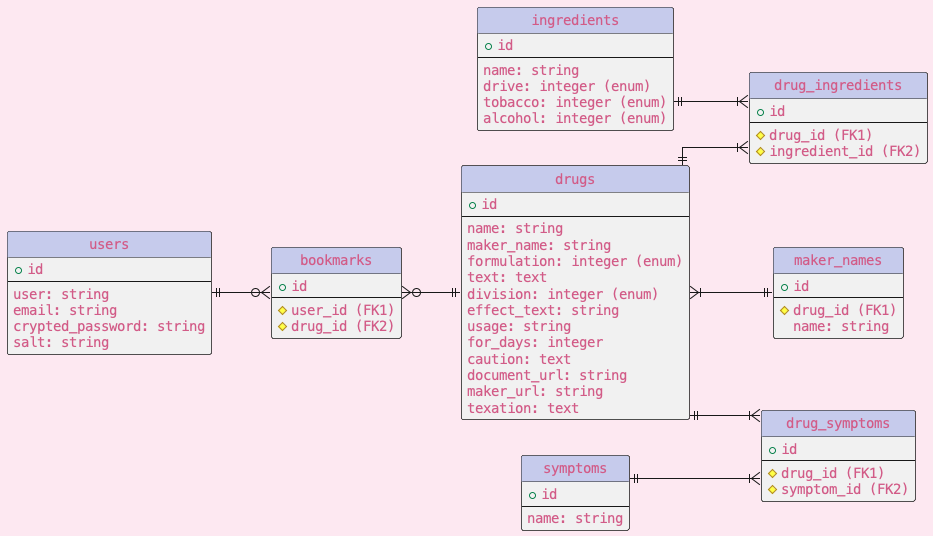

The diagram above was rendered by PlantUML. Its source (embedded in the PNG):
@startuml
skinparam defaultFontName Monospaced
skinparam defaultFontColor #d25b87
skinparam backgroundColor #fde8f1
skinparam Legend_BackgroundColor LavenderBlush
skinparam ClassHeaderBackgroundColor #c6cbec
skinparam EntityBackgroundColor #FDFDF1
left to right direction
hide circle

' avoid problems with angled crows feet
skinparam linetype ortho


entity "drugs" as e01 {
+ id
--
name: string
maker_name: string
formulation: integer (enum)
text: text
division: integer (enum)
effect_text: string
usage: string
for_days: integer
caution: text
document_url: string
maker_url: string
texation: text
}

entity "ingredients" as e02 {
+ id
--
name: string
drive: integer (enum)
tobacco: integer (enum)
alcohol: integer (enum)
}

entity "drug_ingredients" as e08 {
+ id
--
# drug_id (FK1)
# ingredient_id (FK2)
}

entity "symptoms" as e03 {
+ id
--
name: string
}

entity "drug_symptoms" as e09 {
+ id
--
# drug_id (FK1)
# symptom_id (FK2)
}



entity "users" as e06 {
+ id
--
user: string
email: string
crypted_password: string
salt: string
}

entity "bookmarks" as e07 {
+ id
--
# user_id (FK1)
# drug_id (FK2)
}

entity "maker_names" as e04 {
+ id
--
# drug_id (FK1)
name: string
}

e01 ||--|{ e08
e02 ||--|{ e08
e01 ||--|{ e09
e03 ||--|{ e09
e06 ||--o{ e07
e07 }o--|| e01
e01 }|--|| e04



@enduml